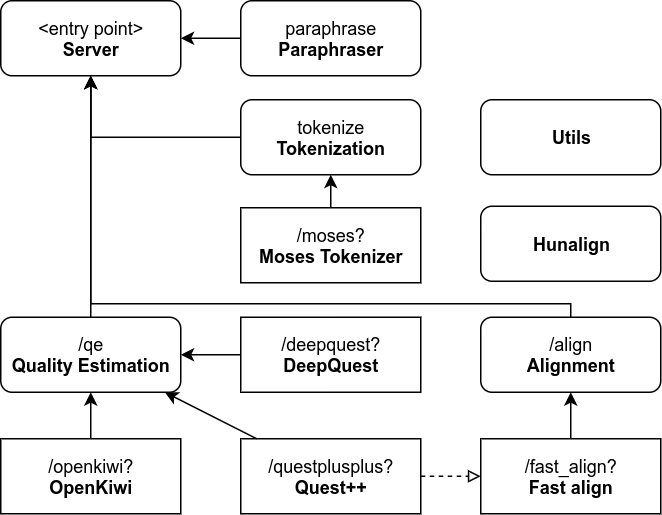

The diagram above was exported from draw.io. Its source (the exported page's mxGraphModel, read from the mxfile embedded in the PNG):
<mxGraphModel dx="1422" dy="784" grid="1" gridSize="10" guides="1" tooltips="1" connect="1" arrows="1" fold="1" page="1" pageScale="1" pageWidth="827" pageHeight="1169" math="0" shadow="0">
  <root>
    <mxCell id="0" />
    <mxCell id="1" parent="0" />
    <mxCell id="MyXVVbEds8NyFoqkgvdD-3" value="&lt;b&gt;Utils&lt;/b&gt;" style="rounded=1;whiteSpace=wrap;html=1;fillColor=none;" parent="1" vertex="1">
      <mxGeometry x="410" y="414" width="120" height="50" as="geometry" />
    </mxCell>
    <mxCell id="jIfXM5nl4CY9t7yc3MTZ-25" style="edgeStyle=orthogonalEdgeStyle;rounded=0;orthogonalLoop=1;jettySize=auto;html=1;" parent="1" source="jIfXM5nl4CY9t7yc3MTZ-14" target="jIfXM5nl4CY9t7yc3MTZ-17" edge="1">
      <mxGeometry relative="1" as="geometry" />
    </mxCell>
    <mxCell id="jIfXM5nl4CY9t7yc3MTZ-14" value="/openkiwi?&lt;br&gt;&lt;b&gt;OpenKiwi&lt;/b&gt;" style="html=1;fillColor=none;" parent="1" vertex="1">
      <mxGeometry x="90" y="640" width="120" height="50" as="geometry" />
    </mxCell>
    <mxCell id="jIfXM5nl4CY9t7yc3MTZ-15" value="/deepquest?&lt;br&gt;&lt;b&gt;DeepQuest&lt;/b&gt;" style="html=1;fillColor=none;" parent="1" vertex="1">
      <mxGeometry x="250" y="559" width="120" height="50" as="geometry" />
    </mxCell>
    <mxCell id="jIfXM5nl4CY9t7yc3MTZ-33" style="edgeStyle=orthogonalEdgeStyle;rounded=0;orthogonalLoop=1;jettySize=auto;html=1;dashed=1;endArrow=block;endFill=0;" parent="1" source="jIfXM5nl4CY9t7yc3MTZ-16" target="jIfXM5nl4CY9t7yc3MTZ-19" edge="1">
      <mxGeometry relative="1" as="geometry" />
    </mxCell>
    <mxCell id="jIfXM5nl4CY9t7yc3MTZ-16" value="/questplusplus?&lt;br&gt;&lt;b&gt;Quest++&lt;/b&gt;" style="html=1;fillColor=none;" parent="1" vertex="1">
      <mxGeometry x="250" y="640" width="120" height="50" as="geometry" />
    </mxCell>
    <mxCell id="jIfXM5nl4CY9t7yc3MTZ-30" style="edgeStyle=orthogonalEdgeStyle;rounded=0;orthogonalLoop=1;jettySize=auto;html=1;" parent="1" source="jIfXM5nl4CY9t7yc3MTZ-17" target="jIfXM5nl4CY9t7yc3MTZ-20" edge="1">
      <mxGeometry relative="1" as="geometry" />
    </mxCell>
    <mxCell id="jIfXM5nl4CY9t7yc3MTZ-17" value="/qe&lt;br&gt;&lt;b&gt;Quality Estimation&lt;/b&gt;" style="html=1;fillColor=none;rounded=1;" parent="1" vertex="1">
      <mxGeometry x="90" y="559" width="120" height="50" as="geometry" />
    </mxCell>
    <mxCell id="jIfXM5nl4CY9t7yc3MTZ-31" style="edgeStyle=orthogonalEdgeStyle;rounded=0;orthogonalLoop=1;jettySize=auto;html=1;" parent="1" source="jIfXM5nl4CY9t7yc3MTZ-18" target="jIfXM5nl4CY9t7yc3MTZ-20" edge="1">
      <mxGeometry relative="1" as="geometry">
        <Array as="points">
          <mxPoint x="470" y="550" />
          <mxPoint x="150" y="550" />
        </Array>
      </mxGeometry>
    </mxCell>
    <mxCell id="jIfXM5nl4CY9t7yc3MTZ-18" value="/align&lt;br&gt;&lt;b&gt;Alignment&lt;/b&gt;" style="html=1;fillColor=none;rounded=1;" parent="1" vertex="1">
      <mxGeometry x="410" y="559" width="120" height="50" as="geometry" />
    </mxCell>
    <mxCell id="jIfXM5nl4CY9t7yc3MTZ-32" style="edgeStyle=orthogonalEdgeStyle;rounded=0;orthogonalLoop=1;jettySize=auto;html=1;" parent="1" source="jIfXM5nl4CY9t7yc3MTZ-19" target="jIfXM5nl4CY9t7yc3MTZ-18" edge="1">
      <mxGeometry relative="1" as="geometry" />
    </mxCell>
    <mxCell id="jIfXM5nl4CY9t7yc3MTZ-19" value="/fast_align?&lt;br&gt;&lt;b&gt;Fast align&lt;/b&gt;" style="html=1;fillColor=none;" parent="1" vertex="1">
      <mxGeometry x="410" y="640" width="120" height="50" as="geometry" />
    </mxCell>
    <mxCell id="jIfXM5nl4CY9t7yc3MTZ-20" value="&amp;lt;entry point&amp;gt;&lt;br&gt;&lt;b&gt;Server&lt;/b&gt;" style="html=1;fillColor=none;glass=0;shadow=0;comic=0;rounded=1;" parent="1" vertex="1">
      <mxGeometry x="90" y="348" width="120" height="50" as="geometry" />
    </mxCell>
    <mxCell id="jIfXM5nl4CY9t7yc3MTZ-27" value="" style="endArrow=classic;html=1;" parent="1" source="jIfXM5nl4CY9t7yc3MTZ-15" target="jIfXM5nl4CY9t7yc3MTZ-17" edge="1">
      <mxGeometry width="50" height="50" relative="1" as="geometry">
        <mxPoint x="160" y="300" as="sourcePoint" />
        <mxPoint x="210" y="250" as="targetPoint" />
      </mxGeometry>
    </mxCell>
    <mxCell id="jIfXM5nl4CY9t7yc3MTZ-28" value="" style="endArrow=classic;html=1;" parent="1" source="jIfXM5nl4CY9t7yc3MTZ-16" target="jIfXM5nl4CY9t7yc3MTZ-17" edge="1">
      <mxGeometry width="50" height="50" relative="1" as="geometry">
        <mxPoint x="130" y="350" as="sourcePoint" />
        <mxPoint x="180" y="300" as="targetPoint" />
      </mxGeometry>
    </mxCell>
    <mxCell id="jIfXM5nl4CY9t7yc3MTZ-39" value="" style="edgeStyle=orthogonalEdgeStyle;rounded=0;orthogonalLoop=1;jettySize=auto;html=1;endArrow=classic;endFill=1;" parent="1" source="jIfXM5nl4CY9t7yc3MTZ-34" target="jIfXM5nl4CY9t7yc3MTZ-20" edge="1">
      <mxGeometry relative="1" as="geometry">
        <Array as="points">
          <mxPoint x="220" y="439" />
          <mxPoint x="220" y="439" />
        </Array>
      </mxGeometry>
    </mxCell>
    <mxCell id="jIfXM5nl4CY9t7yc3MTZ-34" value="tokenize&lt;br&gt;&lt;b&gt;Tokenization&lt;/b&gt;" style="html=1;fillColor=none;rounded=1;" parent="1" vertex="1">
      <mxGeometry x="250" y="414" width="120" height="50" as="geometry" />
    </mxCell>
    <mxCell id="jIfXM5nl4CY9t7yc3MTZ-35" style="edgeStyle=orthogonalEdgeStyle;rounded=0;orthogonalLoop=1;jettySize=auto;html=1;" parent="1" source="jIfXM5nl4CY9t7yc3MTZ-36" target="jIfXM5nl4CY9t7yc3MTZ-34" edge="1">
      <mxGeometry relative="1" as="geometry" />
    </mxCell>
    <mxCell id="jIfXM5nl4CY9t7yc3MTZ-36" value="/moses?&lt;br&gt;&lt;b&gt;Moses Tokenizer&lt;/b&gt;" style="html=1;fillColor=none;" parent="1" vertex="1">
      <mxGeometry x="250" y="486" width="120" height="50" as="geometry" />
    </mxCell>
    <mxCell id="jIfXM5nl4CY9t7yc3MTZ-42" value="&lt;b&gt;Hunalign&lt;/b&gt;" style="rounded=1;whiteSpace=wrap;html=1;fillColor=none;" parent="1" vertex="1">
      <mxGeometry x="410" y="485" width="120" height="50" as="geometry" />
    </mxCell>
    <mxCell id="Tqp2Hs4JkbP5FL5MzT7D-2" style="edgeStyle=orthogonalEdgeStyle;rounded=0;orthogonalLoop=1;jettySize=auto;html=1;" edge="1" parent="1" source="Tqp2Hs4JkbP5FL5MzT7D-1" target="jIfXM5nl4CY9t7yc3MTZ-20">
      <mxGeometry relative="1" as="geometry" />
    </mxCell>
    <mxCell id="Tqp2Hs4JkbP5FL5MzT7D-1" value="paraphrase&lt;br&gt;&lt;b&gt;Paraphraser&lt;/b&gt;" style="html=1;fillColor=none;rounded=1;" vertex="1" parent="1">
      <mxGeometry x="250" y="348" width="120" height="50" as="geometry" />
    </mxCell>
  </root>
</mxGraphModel>